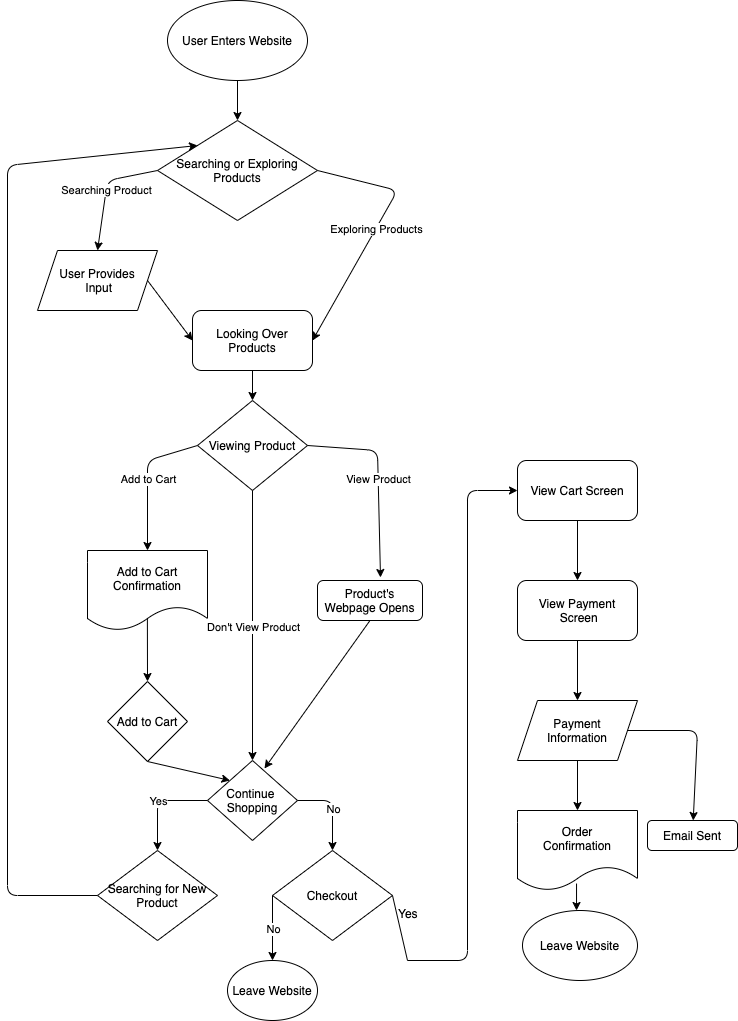

The diagram above was exported from draw.io. Its source (the exported page's mxGraphModel, read from the mxfile embedded in the PNG):
<mxGraphModel dx="753" dy="680" grid="1" gridSize="10" guides="1" tooltips="1" connect="1" arrows="1" fold="1" page="1" pageScale="1" pageWidth="850" pageHeight="1100" math="0" shadow="0">
  <root>
    <mxCell id="0" />
    <mxCell id="1" parent="0" />
    <mxCell id="2" value="User Enters Website" style="ellipse;whiteSpace=wrap;html=1;" vertex="1" parent="1">
      <mxGeometry x="260" width="140" height="80" as="geometry" />
    </mxCell>
    <mxCell id="3" value="Searching or Exploring Products" style="rhombus;whiteSpace=wrap;html=1;" vertex="1" parent="1">
      <mxGeometry x="250" y="120" width="160" height="100" as="geometry" />
    </mxCell>
    <mxCell id="4" value="" style="endArrow=classic;html=1;exitX=0.5;exitY=1;exitDx=0;exitDy=0;" edge="1" parent="1" source="2" target="3">
      <mxGeometry width="50" height="50" relative="1" as="geometry">
        <mxPoint x="400" y="250" as="sourcePoint" />
        <mxPoint x="450" y="200" as="targetPoint" />
      </mxGeometry>
    </mxCell>
    <mxCell id="5" value="User Provides&lt;br&gt;&amp;nbsp;Input" style="shape=parallelogram;perimeter=parallelogramPerimeter;whiteSpace=wrap;html=1;fixedSize=1;" vertex="1" parent="1">
      <mxGeometry x="130" y="250" width="120" height="60" as="geometry" />
    </mxCell>
    <mxCell id="14" value="" style="endArrow=classic;html=1;entryX=0.5;entryY=0;entryDx=0;entryDy=0;exitX=0;exitY=0.5;exitDx=0;exitDy=0;" edge="1" parent="1" source="3" target="5">
      <mxGeometry relative="1" as="geometry">
        <mxPoint x="190" y="170" as="sourcePoint" />
        <mxPoint x="280" y="260" as="targetPoint" />
        <Array as="points">
          <mxPoint x="200" y="180" />
        </Array>
      </mxGeometry>
    </mxCell>
    <mxCell id="15" value="Searching Product" style="edgeLabel;resizable=0;html=1;align=center;verticalAlign=middle;" connectable="0" vertex="1" parent="14">
      <mxGeometry relative="1" as="geometry" />
    </mxCell>
    <mxCell id="16" value="" style="endArrow=classic;html=1;exitX=1;exitY=0.5;exitDx=0;exitDy=0;entryX=1;entryY=0.5;entryDx=0;entryDy=0;" edge="1" parent="1" source="3" target="69">
      <mxGeometry relative="1" as="geometry">
        <mxPoint x="250" y="380" as="sourcePoint" />
        <mxPoint x="430" y="290" as="targetPoint" />
        <Array as="points">
          <mxPoint x="490" y="190" />
        </Array>
      </mxGeometry>
    </mxCell>
    <mxCell id="17" value="Exploring Products" style="edgeLabel;resizable=0;html=1;align=center;verticalAlign=middle;" connectable="0" vertex="1" parent="16">
      <mxGeometry relative="1" as="geometry" />
    </mxCell>
    <mxCell id="18" value="Viewing Product" style="rhombus;whiteSpace=wrap;html=1;" vertex="1" parent="1">
      <mxGeometry x="290" y="400" width="110" height="90" as="geometry" />
    </mxCell>
    <mxCell id="20" value="" style="endArrow=classic;html=1;exitX=0;exitY=0.5;exitDx=0;exitDy=0;entryX=0.5;entryY=0;entryDx=0;entryDy=0;" edge="1" parent="1" source="18" target="30">
      <mxGeometry relative="1" as="geometry">
        <mxPoint x="290" y="436" as="sourcePoint" />
        <mxPoint x="220" y="531" as="targetPoint" />
        <Array as="points">
          <mxPoint x="240" y="460" />
        </Array>
      </mxGeometry>
    </mxCell>
    <mxCell id="21" value="Add to Cart" style="edgeLabel;resizable=0;html=1;align=center;verticalAlign=middle;" connectable="0" vertex="1" parent="20">
      <mxGeometry relative="1" as="geometry" />
    </mxCell>
    <mxCell id="25" value="" style="endArrow=classic;html=1;exitX=1;exitY=0.5;exitDx=0;exitDy=0;entryX=0.6;entryY=-0.075;entryDx=0;entryDy=0;entryPerimeter=0;" edge="1" parent="1" source="18" target="31">
      <mxGeometry relative="1" as="geometry">
        <mxPoint x="400" y="436" as="sourcePoint" />
        <mxPoint x="463.4375" y="581" as="targetPoint" />
        <Array as="points">
          <mxPoint x="470" y="450" />
        </Array>
      </mxGeometry>
    </mxCell>
    <mxCell id="26" value="View Product" style="edgeLabel;resizable=0;html=1;align=center;verticalAlign=middle;" connectable="0" vertex="1" parent="25">
      <mxGeometry relative="1" as="geometry" />
    </mxCell>
    <mxCell id="27" value="Add to Cart" style="rhombus;whiteSpace=wrap;html=1;" vertex="1" parent="1">
      <mxGeometry x="200" y="681" width="80" height="80" as="geometry" />
    </mxCell>
    <mxCell id="28" value="" style="endArrow=classic;html=1;exitX=0.499;exitY=0.827;exitDx=0;exitDy=0;exitPerimeter=0;" edge="1" parent="1" source="30">
      <mxGeometry width="50" height="50" relative="1" as="geometry">
        <mxPoint x="239.99999999999994" y="631" as="sourcePoint" />
        <mxPoint x="240" y="681" as="targetPoint" />
      </mxGeometry>
    </mxCell>
    <mxCell id="30" value="&lt;span&gt;Add to Cart Confirmation&lt;/span&gt;" style="shape=document;whiteSpace=wrap;html=1;boundedLbl=1;" vertex="1" parent="1">
      <mxGeometry x="180" y="550" width="120" height="80" as="geometry" />
    </mxCell>
    <mxCell id="31" value="Product's Webpage Opens" style="rounded=1;whiteSpace=wrap;html=1;" vertex="1" parent="1">
      <mxGeometry x="410" y="580" width="105" height="40" as="geometry" />
    </mxCell>
    <mxCell id="34" value="" style="endArrow=classic;html=1;exitX=0.5;exitY=1;exitDx=0;exitDy=0;entryX=0;entryY=0;entryDx=0;entryDy=0;" edge="1" parent="1" source="27" target="37">
      <mxGeometry width="50" height="50" relative="1" as="geometry">
        <mxPoint x="320" y="760" as="sourcePoint" />
        <mxPoint x="330" y="760" as="targetPoint" />
      </mxGeometry>
    </mxCell>
    <mxCell id="35" value="" style="endArrow=classic;html=1;exitX=0.5;exitY=1;exitDx=0;exitDy=0;entryX=0.633;entryY=0.1;entryDx=0;entryDy=0;entryPerimeter=0;" edge="1" parent="1" source="31" target="37">
      <mxGeometry width="50" height="50" relative="1" as="geometry">
        <mxPoint x="320" y="760" as="sourcePoint" />
        <mxPoint x="350" y="760" as="targetPoint" />
      </mxGeometry>
    </mxCell>
    <mxCell id="37" value="Continue&amp;nbsp;&lt;br&gt;Shopping" style="rhombus;whiteSpace=wrap;html=1;" vertex="1" parent="1">
      <mxGeometry x="300" y="760" width="90" height="80" as="geometry" />
    </mxCell>
    <mxCell id="38" value="" style="endArrow=classic;html=1;exitX=0;exitY=0.5;exitDx=0;exitDy=0;" edge="1" parent="1" source="37">
      <mxGeometry relative="1" as="geometry">
        <mxPoint x="260" y="830" as="sourcePoint" />
        <mxPoint x="250" y="850" as="targetPoint" />
        <Array as="points">
          <mxPoint x="250" y="800" />
        </Array>
      </mxGeometry>
    </mxCell>
    <mxCell id="39" value="Yes" style="edgeLabel;resizable=0;html=1;align=center;verticalAlign=middle;" connectable="0" vertex="1" parent="38">
      <mxGeometry relative="1" as="geometry" />
    </mxCell>
    <mxCell id="40" value="" style="endArrow=classic;html=1;exitX=1;exitY=0.5;exitDx=0;exitDy=0;" edge="1" parent="1" source="37">
      <mxGeometry relative="1" as="geometry">
        <mxPoint x="465" y="810" as="sourcePoint" />
        <mxPoint x="425" y="850" as="targetPoint" />
        <Array as="points">
          <mxPoint x="425" y="800" />
        </Array>
      </mxGeometry>
    </mxCell>
    <mxCell id="41" value="No" style="edgeLabel;resizable=0;html=1;align=center;verticalAlign=middle;" connectable="0" vertex="1" parent="40">
      <mxGeometry relative="1" as="geometry" />
    </mxCell>
    <mxCell id="42" value="Searching for New Product" style="rhombus;whiteSpace=wrap;html=1;" vertex="1" parent="1">
      <mxGeometry x="190" y="850" width="120" height="90" as="geometry" />
    </mxCell>
    <mxCell id="43" value="Checkout" style="rhombus;whiteSpace=wrap;html=1;" vertex="1" parent="1">
      <mxGeometry x="365" y="850" width="120" height="90" as="geometry" />
    </mxCell>
    <mxCell id="44" value="" style="endArrow=classic;html=1;exitX=0;exitY=0.5;exitDx=0;exitDy=0;" edge="1" parent="1" source="43">
      <mxGeometry relative="1" as="geometry">
        <mxPoint x="310" y="870" as="sourcePoint" />
        <mxPoint x="365" y="960" as="targetPoint" />
      </mxGeometry>
    </mxCell>
    <mxCell id="45" value="No" style="edgeLabel;resizable=0;html=1;align=center;verticalAlign=middle;" connectable="0" vertex="1" parent="44">
      <mxGeometry relative="1" as="geometry" />
    </mxCell>
    <mxCell id="49" value="" style="endArrow=classic;html=1;" edge="1" parent="1" target="50">
      <mxGeometry width="50" height="50" relative="1" as="geometry">
        <mxPoint x="500" y="960" as="sourcePoint" />
        <mxPoint x="620" y="490" as="targetPoint" />
        <Array as="points">
          <mxPoint x="560" y="960" />
          <mxPoint x="560" y="490" />
        </Array>
      </mxGeometry>
    </mxCell>
    <mxCell id="50" value="View Cart Screen" style="rounded=1;whiteSpace=wrap;html=1;" vertex="1" parent="1">
      <mxGeometry x="610" y="460" width="120" height="60" as="geometry" />
    </mxCell>
    <mxCell id="51" value="" style="endArrow=classic;html=1;exitX=0;exitY=0.5;exitDx=0;exitDy=0;entryX=0;entryY=0;entryDx=0;entryDy=0;" edge="1" parent="1" source="42" target="3">
      <mxGeometry width="50" height="50" relative="1" as="geometry">
        <mxPoint x="220" y="470" as="sourcePoint" />
        <mxPoint x="90" y="160" as="targetPoint" />
        <Array as="points">
          <mxPoint x="100" y="895" />
          <mxPoint x="100" y="165" />
        </Array>
      </mxGeometry>
    </mxCell>
    <mxCell id="52" value="" style="endArrow=none;html=1;exitX=1;exitY=0.5;exitDx=0;exitDy=0;" edge="1" parent="1" source="43">
      <mxGeometry width="50" height="50" relative="1" as="geometry">
        <mxPoint x="450" y="800" as="sourcePoint" />
        <mxPoint x="500" y="960" as="targetPoint" />
      </mxGeometry>
    </mxCell>
    <mxCell id="53" value="Yes" style="text;strokeColor=none;fillColor=none;align=left;verticalAlign=top;spacingLeft=4;spacingRight=4;overflow=hidden;rotatable=0;points=[[0,0.5],[1,0.5]];portConstraint=eastwest;" vertex="1" parent="1">
      <mxGeometry x="485" y="900" width="35" height="26" as="geometry" />
    </mxCell>
    <mxCell id="54" value="" style="endArrow=classic;html=1;exitX=0.5;exitY=1;exitDx=0;exitDy=0;" edge="1" parent="1" source="50" target="55">
      <mxGeometry width="50" height="50" relative="1" as="geometry">
        <mxPoint x="570" y="640" as="sourcePoint" />
        <mxPoint x="670" y="600" as="targetPoint" />
      </mxGeometry>
    </mxCell>
    <mxCell id="55" value="View Payment&lt;br&gt;&amp;nbsp;Screen" style="rounded=1;whiteSpace=wrap;html=1;" vertex="1" parent="1">
      <mxGeometry x="610" y="580" width="120" height="60" as="geometry" />
    </mxCell>
    <mxCell id="56" value="Payment&lt;br&gt;Information" style="shape=parallelogram;perimeter=parallelogramPerimeter;whiteSpace=wrap;html=1;fixedSize=1;" vertex="1" parent="1">
      <mxGeometry x="610" y="700" width="120" height="60" as="geometry" />
    </mxCell>
    <mxCell id="57" value="" style="endArrow=classic;html=1;exitX=0.5;exitY=1;exitDx=0;exitDy=0;" edge="1" parent="1" source="55" target="56">
      <mxGeometry width="50" height="50" relative="1" as="geometry">
        <mxPoint x="570" y="750" as="sourcePoint" />
        <mxPoint x="620" y="700" as="targetPoint" />
      </mxGeometry>
    </mxCell>
    <mxCell id="58" value="" style="endArrow=classic;html=1;exitX=0.5;exitY=1;exitDx=0;exitDy=0;" edge="1" parent="1" source="56" target="59">
      <mxGeometry width="50" height="50" relative="1" as="geometry">
        <mxPoint x="570" y="820" as="sourcePoint" />
        <mxPoint x="670" y="810" as="targetPoint" />
      </mxGeometry>
    </mxCell>
    <mxCell id="59" value="Order&lt;br&gt;Confirmation" style="shape=document;whiteSpace=wrap;html=1;boundedLbl=1;" vertex="1" parent="1">
      <mxGeometry x="610" y="810" width="120" height="80" as="geometry" />
    </mxCell>
    <mxCell id="60" value="" style="endArrow=classic;html=1;exitX=0.492;exitY=0.913;exitDx=0;exitDy=0;exitPerimeter=0;" edge="1" parent="1" source="59">
      <mxGeometry width="50" height="50" relative="1" as="geometry">
        <mxPoint x="550" y="860" as="sourcePoint" />
        <mxPoint x="669.0210674157304" y="910" as="targetPoint" />
      </mxGeometry>
    </mxCell>
    <mxCell id="62" value="" style="endArrow=classic;html=1;exitX=1;exitY=0.5;exitDx=0;exitDy=0;" edge="1" parent="1" source="56" target="63">
      <mxGeometry width="50" height="50" relative="1" as="geometry">
        <mxPoint x="690" y="860" as="sourcePoint" />
        <mxPoint x="790" y="810" as="targetPoint" />
        <Array as="points">
          <mxPoint x="790" y="730" />
        </Array>
      </mxGeometry>
    </mxCell>
    <mxCell id="63" value="Email Sent" style="rounded=1;whiteSpace=wrap;html=1;" vertex="1" parent="1">
      <mxGeometry x="740" y="820" width="90" height="30" as="geometry" />
    </mxCell>
    <mxCell id="64" value="Leave Website" style="ellipse;whiteSpace=wrap;html=1;" vertex="1" parent="1">
      <mxGeometry x="320" y="960" width="90" height="60" as="geometry" />
    </mxCell>
    <mxCell id="65" value="Leave Website" style="ellipse;whiteSpace=wrap;html=1;" vertex="1" parent="1">
      <mxGeometry x="615" y="910" width="115" height="70" as="geometry" />
    </mxCell>
    <mxCell id="67" value="" style="endArrow=classic;html=1;exitX=0.5;exitY=1;exitDx=0;exitDy=0;entryX=0.5;entryY=0;entryDx=0;entryDy=0;" edge="1" parent="1" source="18" target="37">
      <mxGeometry relative="1" as="geometry">
        <mxPoint x="330" y="650" as="sourcePoint" />
        <mxPoint x="430" y="650" as="targetPoint" />
      </mxGeometry>
    </mxCell>
    <mxCell id="68" value="Don't View Product" style="edgeLabel;resizable=0;html=1;align=center;verticalAlign=middle;" connectable="0" vertex="1" parent="67">
      <mxGeometry relative="1" as="geometry">
        <mxPoint y="1" as="offset" />
      </mxGeometry>
    </mxCell>
    <mxCell id="69" value="Looking Over Products" style="rounded=1;whiteSpace=wrap;html=1;" vertex="1" parent="1">
      <mxGeometry x="285" y="310" width="120" height="60" as="geometry" />
    </mxCell>
    <mxCell id="70" value="" style="endArrow=classic;html=1;exitX=1;exitY=0.5;exitDx=0;exitDy=0;entryX=0;entryY=0.5;entryDx=0;entryDy=0;" edge="1" parent="1" source="5" target="69">
      <mxGeometry width="50" height="50" relative="1" as="geometry">
        <mxPoint x="390" y="350" as="sourcePoint" />
        <mxPoint x="440" y="300" as="targetPoint" />
      </mxGeometry>
    </mxCell>
    <mxCell id="71" value="" style="endArrow=classic;html=1;exitX=0.5;exitY=1;exitDx=0;exitDy=0;entryX=0.5;entryY=0;entryDx=0;entryDy=0;" edge="1" parent="1" source="69" target="18">
      <mxGeometry width="50" height="50" relative="1" as="geometry">
        <mxPoint x="390" y="430" as="sourcePoint" />
        <mxPoint x="440" y="380" as="targetPoint" />
      </mxGeometry>
    </mxCell>
  </root>
</mxGraphModel>